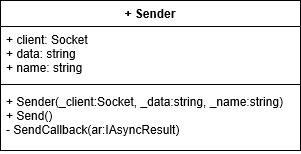

The diagram above was exported from draw.io. Its source (the exported page's mxGraphModel, read from the mxfile embedded in the PNG):
<mxGraphModel grid="1" dx="372" dy="511" gridSize="10" guides="1" tooltips="1" connect="1" arrows="1" fold="1" page="1" pageScale="1" pageWidth="827" pageHeight="1169" math="0" shadow="0">
  <root>
    <mxCell id="0" />
    <mxCell id="1" parent="0" />
    <mxCell id="EuyJdaKgX81H0aNPq5np-1" value="+ Sender" parent="1" style="swimlane;fontStyle=1;align=center;verticalAlign=top;childLayout=stackLayout;horizontal=1;startSize=26;horizontalStack=0;resizeParent=1;resizeParentMax=0;resizeLast=0;collapsible=1;marginBottom=0;" vertex="1">
      <mxGeometry as="geometry" y="70" x="170" height="150" width="300" />
    </mxCell>
    <mxCell id="EuyJdaKgX81H0aNPq5np-2" value="+ client: Socket&#10;+ data: string&#10;+ name: string&#10;" parent="EuyJdaKgX81H0aNPq5np-1" style="text;strokeColor=none;fillColor=none;align=left;verticalAlign=top;spacingLeft=4;spacingRight=4;overflow=hidden;rotatable=0;points=[[0,0.5],[1,0.5]];portConstraint=eastwest;" vertex="1">
      <mxGeometry as="geometry" y="26" height="54" width="300" />
    </mxCell>
    <mxCell id="EuyJdaKgX81H0aNPq5np-3" value="" parent="EuyJdaKgX81H0aNPq5np-1" style="line;strokeWidth=1;fillColor=none;align=left;verticalAlign=middle;spacingTop=-1;spacingLeft=3;spacingRight=3;rotatable=0;labelPosition=right;points=[];portConstraint=eastwest;" vertex="1">
      <mxGeometry as="geometry" y="80" height="8" width="300" />
    </mxCell>
    <mxCell id="EuyJdaKgX81H0aNPq5np-4" value="+ Sender(_client:Socket, _data:string, _name:string)&#10;+ Send()&#10;- SendCallback(ar:IAsyncResult)&#10;" parent="EuyJdaKgX81H0aNPq5np-1" style="text;strokeColor=none;fillColor=none;align=left;verticalAlign=top;spacingLeft=4;spacingRight=4;overflow=hidden;rotatable=0;points=[[0,0.5],[1,0.5]];portConstraint=eastwest;" vertex="1">
      <mxGeometry as="geometry" y="88" height="62" width="300" />
    </mxCell>
  </root>
</mxGraphModel>